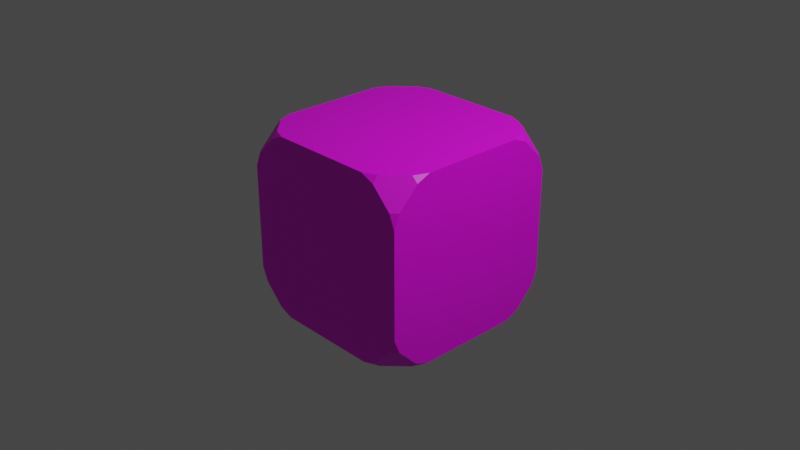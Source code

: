 # Source: Dice.blend  (saved by Blender 2.92.15; exported with 4.5.12 LTS)
import bpy
from mathutils import Matrix  # noqa: F401  (used for matrix-valued properties, if any)

bpy.ops.wm.read_factory_settings(use_empty=True)
scene = bpy.context.scene
scene.name = 'Scene'

# ---- collections
col_collection = bpy.data.collections.new('Collection'); scene.collection.children.link(col_collection)

# ---- images (referenced by path relative to the original .blend; pixels are not part of the script)
import os
ASSET_DIR = os.environ.get("B2B_ASSET_DIR", "")  # directory of the original .blend (textures are referenced by path, not embedded)
HERE = os.path.dirname(os.path.abspath(__file__))  # packed textures are extracted next to this script under _unpacked/

def load_image(name, relpath, width, height, colorspace="sRGB"):
    """Load a texture the original file referenced (path relative to the .blend, or extracted next to this script)."""
    p = next((c for c in (os.path.join(HERE, relpath), os.path.join(ASSET_DIR, relpath)) if relpath and os.path.exists(c)), "")
    if p:
        img = bpy.data.images.load(p, check_existing=True)
        img.name = name
    else:  # same state as the original file: an image datablock whose file is absent (Cycles renders it pink)
        img = bpy.data.images.new(name, width, height)
        img.source = "FILE"
        img.filepath = "//" + (relpath or name)
    img.colorspace_settings.name = colorspace
    return img
img_dice_texture_png = load_image('Dice_Texture.png', 'Dice_Texture.png', 1024, 1024, 'sRGB')

# ---- materials (node trees are filled in below, after node groups)
mat_dice_material = bpy.data.materials.new('Dice_Material')
mat_dice_material.use_transparent_shadow = False

# ---- material node trees
mat_dice_material.use_nodes = True; mat_dice_material.node_tree.nodes.clear()
_N = mat_dice_material.node_tree.nodes; _L = mat_dice_material.node_tree.links
n0 = _N.new('ShaderNodeBsdfPrincipled'); n0.name = 'Principled BSDF'; n0.location = (10, 300)
n0.distribution = 'GGX'
n0.subsurface_method = 'BURLEY'
n0.inputs[3].default_value = 1.45
n0.inputs[27].default_value = (0.0, 0.0, 0.0, 1.0)
n0.inputs[28].default_value = 1.0
n1 = _N.new('ShaderNodeOutputMaterial'); n1.name = 'Material Output'; n1.location = (300, 300)
n2 = _N.new('ShaderNodeTexImage'); n2.name = 'Image Texture'; n2.location = (-280, 280)
n2.image = img_dice_texture_png
_L.new(n0.outputs[0], n1.inputs[0])
_L.new(n2.outputs[0], n0.inputs[0])
n1.is_active_output = True

# ---- world
world_world = bpy.data.worlds.new('World'); scene.world = world_world
world_world.use_nodes = True; world_world.node_tree.nodes.clear()
_N = world_world.node_tree.nodes; _L = world_world.node_tree.links
n0 = _N.new('ShaderNodeOutputWorld'); n0.name = 'World Output'; n0.location = (300, 300)
n1 = _N.new('ShaderNodeBackground'); n1.name = 'Background'; n1.location = (10, 300)
n1.inputs[0].default_value = (0.05088, 0.05088, 0.05088, 1.0)
_L.new(n1.outputs[0], n0.inputs[0])
n0.is_active_output = True
world_world.color = (0.05088, 0.05088, 0.05088)
world_world.use_sun_shadow = False
world_world.sun_shadow_jitter_overblur = 0.0

# ---- cameras
cam_camera = bpy.data.cameras.new('Camera')
cam_camera.clip_end = 100.0
cam_camera.ortho_scale = 7.314

# ---- lights
light_light = bpy.data.lights.new('Light', 'POINT')
light_light.transmission_factor = 0.0
light_light.energy = 1000.0
light_light.shadow_soft_size = 0.1
light_light.shadow_maximum_resolution = 0.006
light_light.use_absolute_resolution = True

# ---- meshes
me_cube_001 = bpy.data.meshes.new('Cube.001')
me_cube_001.from_pydata([(-0.5695, -1.0, -1.0), (-0.7211, -1.0, -0.9372), (-0.7211, -0.9372, -1.0), (-1.0, -1.0, -0.5695), (-1.0, -0.9372, -0.7211), (-0.9372, -1.0, -0.7211), (-0.9372, -0.7211, -1.0), (-1.0, -0.7211, -0.9372), (-1.0, -0.5695, -1.0), (-0.5695, -1.0, 1.0), (-0.7211, -0.9372, 1.0), (-0.7211, -1.0, 0.9372), (-1.0, -0.5695, 1.0), (-1.0, -0.7211, 0.9372), (-0.9372, -0.7211, 1.0), (-0.9372, -1.0, 0.7211), (-1.0, -0.9372, 0.7211), (-1.0, -1.0, 0.5695), (-1.0, 0.5695, -1.0), (-1.0, 0.7211, -0.9372), (-0.9372, 0.7211, -1.0), (-1.0, 1.0, -0.5695), (-0.9372, 1.0, -0.7211), (-1.0, 0.9372, -0.7211), (-0.7211, 0.9372, -1.0), (-0.7211, 1.0, -0.9372), (-0.5695, 1.0, -1.0), (-0.5695, 1.0, 1.0), (-0.7211, 1.0, 0.9372), (-0.7211, 0.9372, 1.0), (-1.0, 1.0, 0.5695), (-1.0, 0.9372, 0.7211), (-0.9372, 1.0, 0.7211), (-0.9372, 0.7211, 1.0), (-1.0, 0.7211, 0.9372), (-1.0, 0.5695, 1.0), (1.0, -0.5695, -1.0), (1.0, -0.7211, -0.9372), (0.9372, -0.7211, -1.0), (1.0, -1.0, -0.5695), (0.9372, -1.0, -0.7211), (1.0, -0.9372, -0.7211), (0.7211, -0.9372, -1.0), (0.7211, -1.0, -0.9372), (0.5695, -1.0, -1.0), (0.5695, -1.0, 1.0), (0.7211, -1.0, 0.9372), (0.7211, -0.9372, 1.0), (1.0, -1.0, 0.5695), (1.0, -0.9372, 0.7211), (0.9372, -1.0, 0.7211), (0.9372, -0.7211, 1.0), (1.0, -0.7211, 0.9372), (1.0, -0.5695, 1.0), (0.5695, 1.0, -1.0), (0.7211, 1.0, -0.9372), (0.7211, 0.9372, -1.0), (1.0, 1.0, -0.5695), (1.0, 0.9372, -0.7211), (0.9372, 1.0, -0.7211), (0.9372, 0.7211, -1.0), (1.0, 0.7211, -0.9372), (1.0, 0.5695, -1.0), (1.0, 0.5695, 1.0), (1.0, 0.7211, 0.9372), (0.9372, 0.7211, 1.0), (1.0, 1.0, 0.5695), (0.9372, 1.0, 0.7211), (1.0, 0.9372, 0.7211), (0.7211, 0.9372, 1.0), (0.7211, 1.0, 0.9372), (0.5695, 1.0, 1.0)], [], [(8, 7, 4, 3, 17, 16, 13, 12, 35, 34, 31, 30, 21, 23, 19, 18), (47, 46, 50, 49, 52, 51), (20, 19, 23, 22, 25, 24), (11, 10, 14, 13, 16, 15), (29, 28, 32, 31, 34, 33), (44, 43, 40, 39, 48, 50, 46, 45, 9, 11, 15, 17, 3, 5, 1, 0), (63, 65, 69, 71, 27, 29, 33, 35, 12, 14, 10, 9, 45, 47, 51, 53), (26, 25, 22, 21, 30, 32, 28, 27, 71, 70, 67, 66, 57, 59, 55, 54), (38, 37, 41, 40, 43, 42), (62, 61, 58, 57, 66, 68, 64, 63, 53, 52, 49, 48, 39, 41, 37, 36), (56, 55, 59, 58, 61, 60), (65, 64, 68, 67, 70, 69), (2, 1, 5, 4, 7, 6), (0, 1, 2), (3, 4, 5), (6, 7, 8), (9, 10, 11), (12, 13, 14), (15, 16, 17), (18, 19, 20), (21, 22, 23), (24, 25, 26), (27, 28, 29), (30, 31, 32), (33, 34, 35), (36, 37, 38), (39, 40, 41), (42, 43, 44), (45, 46, 47), (48, 49, 50), (51, 52, 53), (54, 55, 56), (57, 58, 59), (60, 61, 62), (63, 64, 65), (66, 67, 68), (69, 70, 71), (18, 20, 24, 26, 54, 56, 60, 62, 36, 38, 42, 44, 0, 2, 6, 8)])
_uv = me_cube_001.uv_layers.new(name='UVMap')
_uv.uv.foreach_set('vector', [0.9647, 0.02077, 0.9758, 0.05074, 0.9916, 0.1529, 0.9962, 0.2243, 0.9962, 0.76, 0.9916, 0.8314, 0.9758, 0.9336, 0.9647, 0.9636, 0.8804, 0.9666, 0.8691, 0.9372, 0.853, 0.835, 0.8483, 0.7631, 0.8483, 0.2213, 0.853, 0.1493, 0.8691, 0.04716, 0.8804, 0.01775, 0.4256, 0.1394, 0.4255, 0.1394, 0.4251, 0.0314, 0.4251, 0.0, 0.4255, 0.0, 0.4256, 0.0314, 0.4333, 0.8606, 0.4334, 0.8606, 0.4338, 0.9686, 0.4338, 1.0, 0.4334, 1.0, 0.4333, 0.9686, 0.4255, 0.8606, 0.4256, 0.8606, 0.4256, 0.9686, 0.4255, 1.0, 0.4251, 1.0, 0.4251, 0.9686, 0.4294, 0.1394, 0.4293, 0.1394, 0.4289, 0.0314, 0.4289, 0.0, 0.4293, 0.0, 0.4294, 0.0314, 0.2888, 0.0378, 0.3, 0.06731, 0.3159, 0.1689, 0.3205, 0.2401, 0.3205, 0.7755, 0.3159, 0.8468, 0.3, 0.9483, 0.2888, 0.9778, 0.2051, 0.9778, 0.1939, 0.9483, 0.178, 0.8468, 0.1734, 0.7755, 0.1734, 0.2401, 0.178, 0.1689, 0.1939, 0.06731, 0.2051, 0.0378, 0.3379, 0.228, 0.3425, 0.1545, 0.3586, 0.04873, 0.37, 0.01756, 0.4566, 0.01349, 0.4682, 0.04384, 0.4847, 0.1493, 0.4894, 0.2234, 0.4888, 0.775, 0.484, 0.8475, 0.4676, 0.95, 0.4561, 0.9795, 0.3711, 0.977, 0.3598, 0.9471, 0.3437, 0.8448, 0.3389, 0.773, 0.6226, 0.05493, 0.6336, 0.08288, 0.6493, 0.1817, 0.6538, 0.2516, 0.6533, 0.7752, 0.6487, 0.8439, 0.633, 0.9402, 0.6221, 0.9673, 0.5423, 0.9576, 0.5319, 0.9287, 0.5171, 0.832, 0.5128, 0.7649, 0.5122, 0.2593, 0.5165, 0.1912, 0.5313, 0.09271, 0.5418, 0.06327, 0.4294, 0.8606, 0.4295, 0.8606, 0.43, 0.9686, 0.43, 1.0, 0.4295, 1.0, 0.4294, 0.9686, 0.1199, 0.03307, 0.1309, 0.06239, 0.1467, 0.1633, 0.1513, 0.2341, 0.1513, 0.7659, 0.1467, 0.8367, 0.1309, 0.9376, 0.1199, 0.9669, 0.03663, 0.9669, 0.02555, 0.9376, 0.009763, 0.8367, 0.005175, 0.7659, 0.005175, 0.2341, 0.009763, 0.1633, 0.02555, 0.06239, 0.03663, 0.03307, 0.4256, 0.8606, 0.4257, 0.8606, 0.4261, 0.9686, 0.4261, 1.0, 0.4257, 1.0, 0.4256, 0.9686, 0.4333, 0.1394, 0.4331, 0.1394, 0.4327, 0.0314, 0.4327, 0.0, 0.4331, 0.0, 0.4333, 0.0314, 0.4218, 0.8606, 0.4219, 0.8606, 0.4223, 0.9686, 0.4223, 1.0, 0.4219, 1.0, 0.4218, 0.9686, 0.4218, 0.7848, 0.4219, 0.8606, 0.4218, 0.8606, 0.4341, 0.0, 0.4338, 0.0314, 0.4338, 0.0, 0.4333, 0.1394, 0.4334, 0.1394, 0.4333, 0.2152, 0.4256, 0.7848, 0.4256, 0.8606, 0.4255, 0.8606, 0.4371, 0.2152, 0.437, 0.1394, 0.4371, 0.1394, 0.4366, 0.0, 0.4366, 0.0314, 0.4363, 0.0, 0.4333, 0.7848, 0.4334, 0.8606, 0.4333, 0.8606, 0.4341, 1.0, 0.4338, 1.0, 0.4338, 0.9686, 0.4256, 0.1394, 0.4257, 0.1394, 0.4256, 0.2152, 0.4447, 0.7848, 0.4447, 0.8606, 0.4446, 0.8606, 0.4363, 1.0, 0.4366, 0.9686, 0.4366, 1.0, 0.4371, 0.8606, 0.437, 0.8606, 0.4371, 0.7848, 0.4294, 0.7848, 0.4295, 0.8606, 0.4294, 0.8606, 0.4302, 1.0, 0.43, 1.0, 0.43, 0.9686, 0.4218, 0.1394, 0.4219, 0.1394, 0.4218, 0.2152, 0.4256, 0.2152, 0.4255, 0.1394, 0.4256, 0.1394, 0.4324, 1.0, 0.4327, 0.9686, 0.4327, 1.0, 0.4333, 0.8606, 0.4331, 0.8606, 0.4333, 0.7848, 0.4256, 0.7848, 0.4257, 0.8606, 0.4256, 0.8606, 0.4302, 0.0, 0.43, 0.0314, 0.43, 0.0, 0.4294, 0.1394, 0.4295, 0.1394, 0.4294, 0.2152, 0.4333, 0.2152, 0.4331, 0.1394, 0.4333, 0.1394, 0.4324, 0.0, 0.4327, 0.0, 0.4327, 0.0314, 0.4015, 0.1493, 0.4016, 0.1493, 0.4016, 0.2251, 0.6798, 0.2419, 0.6846, 0.171, 0.7008, 0.07106, 0.712, 0.04272, 0.7951, 0.05018, 0.806, 0.08011, 0.8216, 0.181, 0.8261, 0.2513, 0.8263, 0.7809, 0.8218, 0.852, 0.8061, 0.9539, 0.795, 0.9838, 0.7109, 0.9863, 0.6996, 0.9566, 0.6836, 0.8538, 0.679, 0.7815])
me_cube_001.materials.append(mat_dice_material)
me_cube_001.use_remesh_fix_poles = True
me_cube_001.use_remesh_preserve_attributes = False
me_cube_001.use_mirror_vertex_groups = False
me_cube_001.update()

# ---- objects
ob_light = bpy.data.objects.new('Light', light_light)
ob_camera = bpy.data.objects.new('Camera', cam_camera)
ob_dice = bpy.data.objects.new('Dice', me_cube_001)

# ---- transforms, parenting, visibility, modifiers, constraints
ob_light.location = (4.076, 1.005, 5.904)
ob_light.rotation_euler = (0.6503, 0.05522, 1.866)
ob_light.lock_rotations_4d = False
ob_light.empty_display_type = 'ARROWS'
ob_light.color = (0.0, 0.0, 0.0, 0.0)
ob_light.lineart.crease_threshold = 0.0
ob_camera.location = (7.359, -6.926, 4.958)
ob_camera.rotation_euler = (1.109, 0.0, 0.8149)
ob_camera.lock_rotations_4d = False
ob_camera.empty_display_type = 'ARROWS'
ob_camera.color = (0.0, 0.0, 0.0, 0.0)
ob_camera.display_type = 'WIRE'
ob_camera.lineart.crease_threshold = 0.0
ob_dice.location = (0.0, 0.0, 0.0)
ob_dice.lineart.crease_threshold = 0.0

# ---- collection membership
col_collection.objects.link(ob_light)
col_collection.objects.link(ob_camera)
col_collection.objects.link(ob_dice)

# ---- scene / render settings (as saved in the file)
scene.camera = ob_camera
scene.frame_start = 1; scene.frame_end = 250; scene.frame_set(1)
scene.render.engine = 'BLENDER_EEVEE_NEXT'
scene.cycles.use_denoising = False
scene.cycles.samples = 128
scene.cycles.sampling_pattern = 'TABULATED_SOBOL'
scene.cycles.use_adaptive_sampling = False
scene.cycles.use_light_tree = False
scene.view_settings.view_transform = 'Filmic'
bpy.context.view_layer.update()
